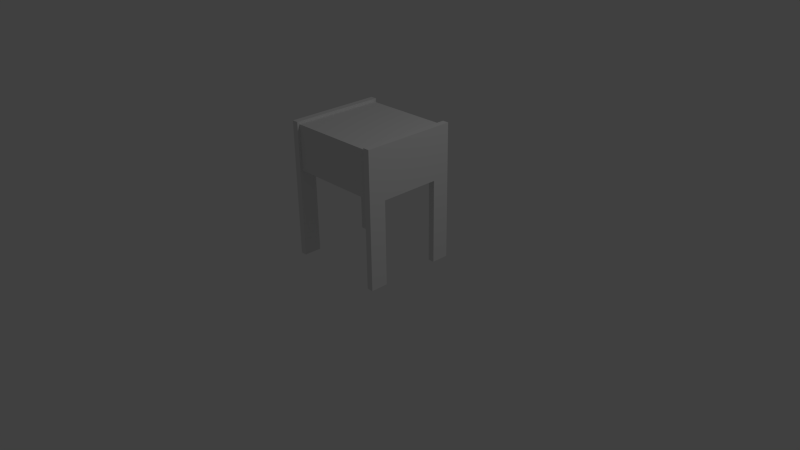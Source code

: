 # Source: commode.blend  (saved by Blender 2.77.0; exported with 4.5.12 LTS)
import bpy
from mathutils import Matrix  # noqa: F401  (used for matrix-valued properties, if any)

bpy.ops.wm.read_factory_settings(use_empty=True)
scene = bpy.context.scene
scene.name = 'Scene'

# ---- collections
col_collection_1 = bpy.data.collections.new('Collection 1'); scene.collection.children.link(col_collection_1)

# ---- materials (node trees are filled in below, after node groups)
mat_material = bpy.data.materials.new('Material')
mat_material.alpha_threshold = 0.0
mat_material.use_transparent_shadow = False
mat_material.roughness = 0.5
mat_material.line_color = (0.0, 0.0, 0.0, 1.0)

# ---- material node trees

# ---- world
world_world = bpy.data.worlds.new('World'); scene.world = world_world
world_world.color = (0.05088, 0.05088, 0.05088)
world_world.use_sun_shadow = False
world_world.sun_shadow_jitter_overblur = 0.0
world_world.cycles.sampling_method = 'NONE'
world_world.cycles.sample_map_resolution = 256

# ---- cameras
cam_camera = bpy.data.cameras.new('Camera')
cam_camera.clip_end = 100.0
cam_camera.lens = 35.0
cam_camera.sensor_width = 32.0
cam_camera.sensor_height = 18.0
cam_camera.ortho_scale = 7.314
cam_camera.dof.focus_distance = 0.0
cam_camera.dof.aperture_fstop = 128.0

# ---- lights
light_lamp = bpy.data.lights.new('Lamp', 'POINT')
light_lamp.transmission_factor = 0.0
light_lamp.cutoff_distance = 30.0
light_lamp.energy = 100.0
light_lamp.shadow_buffer_clip_start = 1.001
light_lamp.shadow_soft_size = 0.1
light_lamp.shadow_maximum_resolution = 0.006
light_lamp.use_absolute_resolution = True
light_lamp.cycles.use_multiple_importance_sampling = False

# ---- meshes
me_cube = bpy.data.meshes.new('Cube')
me_cube.from_pydata([(0.6, 0.6319, -0.9641), (0.6, 0.3997, -0.9641), (0.6, 0.6319, 0.8359), (0.6, 0.3997, 0.8359), (0.6841, 0.6319, -0.9641), (0.6841, 0.3997, -0.9641), (0.6841, 0.6319, 0.8359), (0.6841, 0.3997, 0.8359), (0.6, 0.6319, 0.1497), (0.6, 0.3997, 0.1497), (0.6841, 0.6319, 0.1497), (0.6841, 0.3997, 0.1497), (-0.6, 0.6319, -0.9641), (-0.6, 0.3997, -0.9641), (-0.6, 0.6319, 0.8359), (-0.6, 0.3997, 0.8359), (-0.6841, 0.6319, -0.9641), (-0.6841, 0.3997, -0.9641), (-0.6841, 0.6319, 0.8359), (-0.6841, 0.3997, 0.8359), (-0.6, 0.6319, 0.1497), (-0.6, 0.3997, 0.1497), (-0.6841, 0.6319, 0.1497), (-0.6841, 0.3997, 0.1497), (0.6, -0.6319, -0.9641), (0.6, -0.3997, -0.9641), (0.6, -0.6319, 0.8359), (0.6, -0.3997, 0.8359), (0.6841, -0.6319, -0.9641), (0.6841, -0.3997, -0.9641), (0.6841, -0.6319, 0.8359), (0.6841, -0.3997, 0.8359), (0.6, -0.6319, 0.1497), (0.6, -0.3997, 0.1497), (0.6841, -0.6319, 0.1497), (0.6841, -0.3997, 0.1497), (0.6, 0.0, 0.1497), (0.6, 0.0, 0.8359), (0.6841, 0.0, 0.1497), (0.6841, 0.0, 0.8359), (-0.6, -0.6319, -0.9641), (-0.6, -0.3997, -0.9641), (-0.6, -0.6319, 0.8359), (-0.6, -0.3997, 0.8359), (-0.6841, -0.6319, -0.9641), (-0.6841, -0.3997, -0.9641), (-0.6841, -0.6319, 0.8359), (-0.6841, -0.3997, 0.8359), (-0.6, -0.6319, 0.1497), (-0.6, -0.3997, 0.1497), (-0.6841, -0.6319, 0.1497), (-0.6841, -0.3997, 0.1497), (-0.6, 0.0, 0.1497), (-0.6, 0.0, 0.8359), (-0.6841, 0.0, 0.1497), (-0.6841, 0.0, 0.8359), (0.6, 0.6, 0.2), (0.6, -0.6, 0.2), (-0.6, -0.6, 0.2), (-0.6, 0.6, 0.2), (0.6, 0.6, 0.8), (0.6, -0.6, 0.8), (-0.6, -0.6, 0.8), (-0.6, 0.6, 0.8), (0.1284, 0.6, 0.6127), (-0.1284, 0.6, 0.6127), (0.1284, 0.6, 0.6777), (-0.1284, 0.6, 0.6777), (0.1284, 0.6563, 0.6127), (-0.1284, 0.6563, 0.6127), (0.1284, 0.6563, 0.6777), (-0.1284, 0.6563, 0.6777)], [], [(8, 9, 3, 2), (10, 6, 7, 11), (2, 3, 7, 6), (8, 2, 6, 10), (9, 1, 5, 11), (1, 0, 4, 5), (9, 11, 38, 36), (0, 8, 10, 4), (4, 10, 11, 5), (0, 1, 9, 8), (7, 3, 37, 39), (11, 7, 39, 38), (3, 9, 36, 37), (20, 14, 15, 21), (22, 23, 19, 18), (14, 18, 19, 15), (20, 22, 18, 14), (21, 23, 17, 13), (13, 17, 16, 12), (21, 52, 54, 23), (12, 16, 22, 20), (16, 17, 23, 22), (12, 20, 21, 13), (19, 55, 53, 15), (23, 54, 55, 19), (15, 53, 52, 21), (32, 26, 27, 33), (34, 35, 31, 30), (26, 30, 31, 27), (32, 34, 30, 26), (33, 35, 29, 25), (25, 29, 28, 24), (33, 36, 38, 35), (24, 28, 34, 32), (28, 29, 35, 34), (24, 32, 33, 25), (31, 39, 37, 27), (35, 38, 39, 31), (27, 37, 36, 33), (48, 49, 43, 42), (50, 46, 47, 51), (42, 43, 47, 46), (48, 42, 46, 50), (49, 41, 45, 51), (41, 40, 44, 45), (49, 51, 54, 52), (40, 48, 50, 44), (44, 50, 51, 45), (40, 41, 49, 48), (47, 43, 53, 55), (51, 47, 55, 54), (43, 49, 52, 53), (56, 57, 58, 59), (60, 63, 62, 61), (57, 61, 62, 58), (60, 56, 59, 63), (70, 68, 69, 71), (64, 65, 69, 68), (67, 66, 70, 71), (66, 64, 68, 70), (65, 67, 71, 69)])
me_cube.materials.append(mat_material)
me_cube.use_remesh_preserve_volume = False
me_cube.use_remesh_preserve_attributes = False
me_cube.use_mirror_vertex_groups = False
me_cube.update()

# ---- objects
ob_commode = bpy.data.objects.new('commode', me_cube)
ob_lamp = bpy.data.objects.new('Lamp', light_lamp)
ob_camera = bpy.data.objects.new('Camera', cam_camera)

# ---- transforms, parenting, visibility, modifiers, constraints
ob_commode.location = (0.0, 0.0, 0.9641)
ob_commode.lock_rotations_4d = False
ob_commode.empty_display_type = 'ARROWS'
ob_commode.lineart.crease_threshold = 0.0
ob_lamp.location = (4.076, 1.005, 5.904)
ob_lamp.rotation_euler = (0.6503, 0.05522, 1.866)
ob_lamp.lock_rotations_4d = False
ob_lamp.empty_display_type = 'ARROWS'
ob_lamp.color = (0.0, 0.0, 0.0, 0.0)
ob_lamp.lineart.crease_threshold = 0.0
ob_camera.location = (7.481, -6.508, 5.344)
ob_camera.rotation_euler = (1.109, 0.01082, 0.8149)
ob_camera.lock_rotations_4d = False
ob_camera.empty_display_type = 'ARROWS'
ob_camera.color = (0.0, 0.0, 0.0, 0.0)
ob_camera.display_type = 'WIRE'
ob_camera.lineart.crease_threshold = 0.0

# ---- collection membership
col_collection_1.objects.link(ob_commode)
col_collection_1.objects.link(ob_lamp)
col_collection_1.objects.link(ob_camera)

# ---- scene / render settings (as saved in the file)
scene.camera = ob_camera
scene.frame_start = 1; scene.frame_end = 250; scene.frame_set(1)
scene.render.engine = 'BLENDER_EEVEE_NEXT'
scene.render.resolution_percentage = 50
scene.render.dither_intensity = 0.0
scene.cycles.use_denoising = False
scene.cycles.samples = 10
scene.cycles.sampling_pattern = 'TABULATED_SOBOL'
scene.cycles.light_sampling_threshold = 0.0
scene.cycles.use_adaptive_sampling = False
scene.cycles.use_light_tree = False
scene.cycles.blur_glossy = 0.0
scene.cycles.pixel_filter_type = 'GAUSSIAN'
scene.cycles.sample_clamp_indirect = 0.0
scene.view_settings.view_transform = 'Standard'
bpy.context.view_layer.update()
